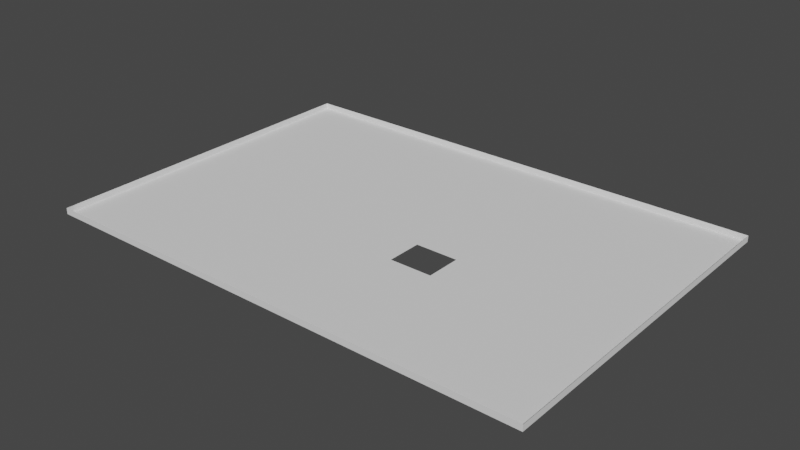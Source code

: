 # Source: dimensiones234_hueco.blend  (saved by Blender 2.82.7; exported with 4.5.12 LTS)
import bpy
from mathutils import Matrix  # noqa: F401  (used for matrix-valued properties, if any)

bpy.ops.wm.read_factory_settings(use_empty=True)
scene = bpy.context.scene
scene.name = 'Scene'

# ---- world
world_world = bpy.data.worlds.new('World'); scene.world = world_world
world_world.use_nodes = True; world_world.node_tree.nodes.clear()
_N = world_world.node_tree.nodes; _L = world_world.node_tree.links
n0 = _N.new('ShaderNodeOutputWorld'); n0.name = 'World Output'; n0.location = (300, 300)
n1 = _N.new('ShaderNodeBackground'); n1.name = 'Background'; n1.location = (10, 300)
n1.inputs[0].default_value = (0.05088, 0.05088, 0.05088, 1.0)
_L.new(n1.outputs[0], n0.inputs[0])
n0.is_active_output = True
world_world.color = (0.05088, 0.05088, 0.05088)
world_world.use_sun_shadow = False
world_world.sun_shadow_jitter_overblur = 0.0

# ---- meshes
me_plane_016 = bpy.data.meshes.new('Plane.016')
me_plane_016.from_pydata([(-1.877, 1.598, 2.016), (-1.877, 1.421, 2.016), (-1.7, 1.598, 2.016), (-1.7, 1.421, 2.016), (-1.7, 1.598, 1.946), (-1.877, 1.598, 1.946), (-1.877, 1.421, 1.946), (-1.7, 1.421, 1.946), (-1.818, 1.598, 1.946), (-1.759, 1.598, 1.946), (-1.877, 1.48, 1.946), (-1.877, 1.539, 1.946), (-1.759, 1.421, 1.946), (-1.818, 1.421, 1.946), (-1.7, 1.539, 1.946), (-1.7, 1.48, 1.946), (-1.759, 1.539, 1.946), (-1.759, 1.48, 1.946), (-1.818, 1.539, 1.946), (-1.818, 1.48, 1.946), (-1.759, 1.509, 1.946), (-1.818, 1.509, 1.946), (-1.788, 1.539, 1.946), (-1.788, 1.48, 1.946), (-1.788, 1.509, 1.946), (-1.759, 1.495, 1.946), (-1.818, 1.495, 1.946), (-1.773, 1.539, 1.946), (-1.773, 1.48, 1.946), (-1.759, 1.524, 1.946), (-1.818, 1.524, 1.946), (-1.803, 1.539, 1.946), (-1.803, 1.48, 1.946), (-1.788, 1.495, 1.946), (-1.788, 1.524, 1.946), (-1.773, 1.509, 1.946), (-1.803, 1.509, 1.946), (-1.803, 1.524, 1.946), (-1.773, 1.524, 1.946), (-1.803, 1.495, 1.946), (-1.759, 1.487, 1.946), (-1.818, 1.487, 1.946), (-1.766, 1.539, 1.946), (-1.766, 1.48, 1.946), (-1.759, 1.517, 1.946), (-1.818, 1.517, 1.946), (-1.796, 1.539, 1.946), (-1.795, 1.48, 1.946), (-1.788, 1.487, 1.946), (-1.788, 1.517, 1.946), (-1.766, 1.509, 1.946), (-1.795, 1.509, 1.946), (-1.759, 1.502, 1.946), (-1.818, 1.502, 1.946), (-1.781, 1.539, 1.946), (-1.781, 1.48, 1.946), (-1.759, 1.532, 1.946), (-1.818, 1.532, 1.946), (-1.81, 1.539, 1.946), (-1.81, 1.48, 1.946), (-1.788, 1.502, 1.946), (-1.788, 1.532, 1.946), (-1.781, 1.509, 1.946), (-1.81, 1.509, 1.946), (-1.803, 1.517, 1.946), (-1.803, 1.532, 1.946), (-1.795, 1.524, 1.946), (-1.81, 1.524, 1.946), (-1.773, 1.517, 1.946), (-1.773, 1.532, 1.946), (-1.766, 1.524, 1.946), (-1.781, 1.524, 1.946), (-1.773, 1.502, 1.946), (-1.781, 1.495, 1.946), (-1.803, 1.487, 1.946), (-1.803, 1.502, 1.946), (-1.795, 1.495, 1.946), (-1.81, 1.495, 1.946), (-1.81, 1.502, 1.946), (-1.795, 1.502, 1.946), (-1.795, 1.487, 1.946), (-1.781, 1.502, 1.946), (-1.766, 1.502, 1.946), (-1.781, 1.532, 1.946), (-1.766, 1.532, 1.946), (-1.766, 1.517, 1.946), (-1.81, 1.532, 1.946), (-1.796, 1.532, 1.946), (-1.795, 1.517, 1.946), (-1.81, 1.517, 1.946), (-1.781, 1.517, 1.946), (-1.781, 1.487, 1.946), (-1.81, 1.487, 1.946), (-1.759, 1.484, 1.946), (-1.818, 1.484, 1.946), (-1.762, 1.539, 1.946), (-1.762, 1.48, 1.946), (-1.759, 1.513, 1.946), (-1.818, 1.513, 1.946), (-1.792, 1.539, 1.946), (-1.792, 1.48, 1.946), (-1.788, 1.484, 1.946), (-1.788, 1.513, 1.946), (-1.762, 1.509, 1.946), (-1.792, 1.509, 1.946), (-1.759, 1.498, 1.946), (-1.818, 1.498, 1.946), (-1.777, 1.539, 1.946), (-1.777, 1.48, 1.946), (-1.759, 1.528, 1.946), (-1.818, 1.528, 1.946), (-1.807, 1.539, 1.946), (-1.807, 1.48, 1.946), (-1.788, 1.498, 1.946), (-1.788, 1.528, 1.946), (-1.777, 1.509, 1.946), (-1.807, 1.509, 1.946), (-1.803, 1.513, 1.946), (-1.803, 1.528, 1.946), (-1.792, 1.524, 1.946), (-1.807, 1.524, 1.946), (-1.773, 1.513, 1.946), (-1.773, 1.528, 1.946), (-1.762, 1.524, 1.946), (-1.777, 1.524, 1.946), (-1.773, 1.484, 1.946), (-1.762, 1.495, 1.946), (-1.777, 1.495, 1.946), (-1.803, 1.484, 1.946), (-1.803, 1.498, 1.946), (-1.792, 1.495, 1.946), (-1.807, 1.495, 1.946), (-1.759, 1.491, 1.946), (-1.818, 1.491, 1.946), (-1.77, 1.539, 1.946), (-1.77, 1.48, 1.946), (-1.759, 1.52, 1.946), (-1.818, 1.52, 1.946), (-1.799, 1.539, 1.946), (-1.799, 1.48, 1.946), (-1.788, 1.491, 1.946), (-1.788, 1.52, 1.946), (-1.77, 1.509, 1.946), (-1.799, 1.509, 1.946), (-1.759, 1.506, 1.946), (-1.818, 1.506, 1.946), (-1.784, 1.539, 1.946), (-1.784, 1.48, 1.946), (-1.759, 1.535, 1.946), (-1.818, 1.535, 1.946), (-1.814, 1.539, 1.946), (-1.814, 1.48, 1.946), (-1.788, 1.506, 1.946), (-1.788, 1.535, 1.946), (-1.784, 1.509, 1.946), (-1.814, 1.509, 1.946), (-1.803, 1.52, 1.946), (-1.803, 1.535, 1.946), (-1.799, 1.524, 1.946), (-1.814, 1.524, 1.946), (-1.773, 1.52, 1.946), (-1.773, 1.535, 1.946), (-1.77, 1.524, 1.946), (-1.784, 1.524, 1.946), (-1.773, 1.506, 1.946), (-1.784, 1.495, 1.946), (-1.803, 1.491, 1.946), (-1.803, 1.506, 1.946), (-1.799, 1.495, 1.946), (-1.814, 1.495, 1.946), (-1.81, 1.498, 1.946), (-1.81, 1.506, 1.946), (-1.807, 1.502, 1.946), (-1.814, 1.502, 1.946), (-1.795, 1.498, 1.946), (-1.795, 1.506, 1.946), (-1.792, 1.502, 1.946), (-1.799, 1.502, 1.946), (-1.795, 1.484, 1.946), (-1.795, 1.491, 1.946), (-1.792, 1.487, 1.946), (-1.799, 1.487, 1.946), (-1.781, 1.498, 1.946), (-1.781, 1.506, 1.946), (-1.777, 1.502, 1.946), (-1.784, 1.502, 1.946), (-1.766, 1.506, 1.946), (-1.762, 1.502, 1.946), (-1.77, 1.502, 1.946), (-1.766, 1.484, 1.946), (-1.762, 1.487, 1.946), (-1.781, 1.528, 1.946), (-1.781, 1.535, 1.946), (-1.777, 1.532, 1.946), (-1.784, 1.532, 1.946), (-1.766, 1.528, 1.946), (-1.766, 1.535, 1.946), (-1.762, 1.532, 1.946), (-1.77, 1.532, 1.946), (-1.766, 1.513, 1.946), (-1.766, 1.52, 1.946), (-1.762, 1.517, 1.946), (-1.77, 1.517, 1.946), (-1.81, 1.528, 1.946), (-1.81, 1.535, 1.946), (-1.807, 1.532, 1.946), (-1.814, 1.532, 1.946), (-1.795, 1.528, 1.946), (-1.796, 1.535, 1.946), (-1.792, 1.532, 1.946), (-1.799, 1.532, 1.946), (-1.795, 1.513, 1.946), (-1.795, 1.52, 1.946), (-1.792, 1.517, 1.946), (-1.799, 1.517, 1.946), (-1.81, 1.513, 1.946), (-1.81, 1.52, 1.946), (-1.807, 1.517, 1.946), (-1.814, 1.517, 1.946), (-1.781, 1.513, 1.946), (-1.781, 1.52, 1.946), (-1.777, 1.517, 1.946), (-1.784, 1.517, 1.946), (-1.781, 1.484, 1.946), (-1.781, 1.491, 1.946), (-1.777, 1.487, 1.946), (-1.784, 1.487, 1.946), (-1.81, 1.484, 1.946), (-1.81, 1.491, 1.946), (-1.807, 1.487, 1.946), (-1.814, 1.487, 1.946), (-1.814, 1.491, 1.946), (-1.807, 1.491, 1.946), (-1.807, 1.484, 1.946), (-1.784, 1.491, 1.946), (-1.777, 1.491, 1.946), (-1.777, 1.484, 1.946), (-1.784, 1.52, 1.946), (-1.777, 1.52, 1.946), (-1.777, 1.513, 1.946), (-1.814, 1.52, 1.946), (-1.807, 1.52, 1.946), (-1.807, 1.513, 1.946), (-1.799, 1.52, 1.946), (-1.792, 1.52, 1.946), (-1.792, 1.513, 1.946), (-1.799, 1.535, 1.946), (-1.792, 1.535, 1.946), (-1.792, 1.528, 1.946), (-1.814, 1.535, 1.946), (-1.807, 1.535, 1.946), (-1.807, 1.528, 1.946), (-1.77, 1.52, 1.946), (-1.762, 1.52, 1.946), (-1.762, 1.513, 1.946), (-1.77, 1.535, 1.946), (-1.762, 1.535, 1.946), (-1.762, 1.528, 1.946), (-1.784, 1.535, 1.946), (-1.777, 1.535, 1.946), (-1.777, 1.528, 1.946), (-1.762, 1.491, 1.946), (-1.762, 1.484, 1.946), (-1.77, 1.506, 1.946), (-1.762, 1.506, 1.946), (-1.762, 1.498, 1.946), (-1.784, 1.506, 1.946), (-1.777, 1.506, 1.946), (-1.777, 1.498, 1.946), (-1.799, 1.491, 1.946), (-1.792, 1.491, 1.946), (-1.792, 1.484, 1.946), (-1.799, 1.506, 1.946), (-1.792, 1.506, 1.946), (-1.792, 1.498, 1.946), (-1.814, 1.506, 1.946), (-1.807, 1.506, 1.946), (-1.807, 1.498, 1.946), (-1.814, 1.498, 1.946), (-1.799, 1.498, 1.946), (-1.799, 1.484, 1.946), (-1.784, 1.498, 1.946), (-1.77, 1.484, 1.946), (-1.784, 1.528, 1.946), (-1.77, 1.528, 1.946), (-1.77, 1.513, 1.946), (-1.814, 1.528, 1.946), (-1.799, 1.528, 1.946), (-1.799, 1.513, 1.946), (-1.814, 1.513, 1.946), (-1.784, 1.513, 1.946), (-1.784, 1.484, 1.946), (-1.814, 1.484, 1.946), (-1.777, 1.485, 1.946), (-1.775, 1.484, 1.946), (-1.762, 1.485, 1.946), (-1.764, 1.484, 1.946), (-1.768, 1.484, 1.946), (-1.772, 1.484, 1.946), (-1.775, 1.509, 1.946), (-1.768, 1.509, 1.946), (-1.764, 1.509, 1.946), (-1.772, 1.509, 1.946), (-1.773, 1.508, 1.946), (-1.766, 1.508, 1.946), (-1.77, 1.508, 1.946), (-1.768, 1.506, 1.946), (-1.772, 1.506, 1.946), (-1.762, 1.508, 1.946), (-1.764, 1.506, 1.946), (-1.777, 1.508, 1.946), (-1.775, 1.506, 1.946), (-1.775, 1.508, 1.946), (-1.764, 1.508, 1.946), (-1.772, 1.508, 1.946), (-1.768, 1.508, 1.946)], [], [(19, 10, 6, 13), (0, 5, 8, 9, 4, 2), (1, 6, 10, 11, 5, 0), (3, 7, 12, 13, 6, 1), (2, 4, 14, 15, 7, 3), (15, 17, 12, 7), (17, 96, 43, 135, 28, 108, 55, 147, 23, 100, 47, 139, 32, 112, 59, 151, 19, 13, 12), (4, 9, 16, 14), (14, 16, 148, 56, 109, 29, 136, 44, 97, 20, 144, 52, 105, 25, 132, 40, 93, 17, 15), (9, 8, 18, 150, 58, 111, 31, 138, 46, 99, 22, 146, 54, 107, 27, 134, 42, 95, 16), (292, 94, 19, 151), (8, 5, 11, 18), (18, 11, 10, 19, 94, 41, 133, 26, 106, 53, 145, 21, 98, 45, 137, 30, 110, 57, 149), (291, 101, 23, 147), (290, 102, 24, 154), (289, 98, 21, 155), (288, 117, 36, 143), (287, 118, 37, 158), (286, 110, 30, 159), (285, 121, 35, 302, 142), (284, 122, 38, 162), (283, 114, 34, 163), (282, 298, 125, 28, 135), (281, 113, 33, 165), (280, 128, 32, 139), (279, 129, 39, 168), (278, 106, 26, 169), (277, 170, 77, 131), (276, 171, 78, 172), (275, 145, 53, 173), (274, 174, 76, 130), (273, 175, 79, 176), (272, 167, 75, 177), (271, 178, 47, 100), (270, 179, 80, 180), (269, 166, 74, 181), (268, 182, 73, 127), (267, 183, 81, 184), (266, 152, 60, 185), (264, 309, 186, 82, 187), (263, 307, 164, 72, 188), (262, 296, 189, 43, 96), (260, 191, 71, 124), (259, 192, 83, 193), (258, 153, 61, 194), (257, 195, 70, 123), (256, 196, 84, 197), (255, 161, 69, 198), (254, 199, 50, 301, 103), (253, 200, 85, 201), (252, 160, 68, 202), (251, 203, 67, 120), (250, 204, 86, 205), (249, 149, 57, 206), (248, 207, 66, 119), (247, 208, 87, 209), (246, 157, 65, 210), (245, 211, 51, 104), (244, 212, 88, 213), (243, 156, 64, 214), (242, 215, 63, 116), (241, 216, 89, 217), (240, 137, 45, 218), (239, 219, 62, 115), (238, 220, 90, 221), (237, 141, 49, 222), (236, 223, 55, 108), (235, 224, 91, 225), (234, 140, 48, 226), (233, 227, 59, 112), (232, 228, 92, 229), (231, 133, 41, 230), (228, 231, 230, 92), (77, 169, 231, 228), (169, 26, 133, 231), (166, 232, 229, 74), (39, 131, 232, 166), (131, 77, 228, 232), (128, 233, 112, 32), (74, 229, 233, 128), (229, 92, 227, 233), (224, 234, 226, 91), (73, 165, 234, 224), (165, 33, 140, 234), (127, 73, 224, 235), (125, 294, 236, 108, 28), (225, 91, 223, 236, 293), (220, 237, 222, 90), (71, 163, 237, 220), (163, 34, 141, 237), (160, 238, 221, 68), (38, 124, 238, 160), (124, 71, 220, 238), (121, 239, 115, 299, 35), (68, 221, 239, 121), (221, 90, 219, 239), (216, 240, 218, 89), (67, 159, 240, 216), (159, 30, 137, 240), (156, 241, 217, 64), (37, 120, 241, 156), (120, 67, 216, 241), (117, 242, 116, 36), (64, 217, 242, 117), (217, 89, 215, 242), (212, 243, 214, 88), (66, 158, 243, 212), (158, 37, 156, 243), (141, 244, 213, 49), (34, 119, 244, 141), (119, 66, 212, 244), (102, 245, 104, 24), (49, 213, 245, 102), (213, 88, 211, 245), (208, 246, 210, 87), (46, 138, 246, 208), (138, 31, 157, 246), (153, 247, 209, 61), (22, 99, 247, 153), (99, 46, 208, 247), (114, 248, 119, 34), (61, 209, 248, 114), (209, 87, 207, 248), (204, 249, 206, 86), (58, 150, 249, 204), (150, 18, 149, 249), (157, 250, 205, 65), (31, 111, 250, 157), (111, 58, 204, 250), (118, 251, 120, 37), (65, 205, 251, 118), (205, 86, 203, 251), (200, 252, 202, 85), (70, 162, 252, 200), (162, 38, 160, 252), (136, 253, 201, 44), (29, 123, 253, 136), (123, 70, 200, 253), (97, 254, 103, 20), (44, 201, 254, 97), (201, 85, 199, 254), (196, 255, 198, 84), (42, 134, 255, 196), (134, 27, 161, 255), (148, 256, 197, 56), (16, 95, 256, 148), (95, 42, 196, 256), (109, 257, 123, 29), (56, 197, 257, 109), (197, 84, 195, 257), (192, 258, 194, 83), (54, 146, 258, 192), (146, 22, 153, 258), (161, 259, 193, 69), (27, 107, 259, 161), (107, 54, 192, 259), (122, 260, 124, 38), (69, 193, 260, 122), (193, 83, 191, 260), (132, 261, 190, 40), (25, 126, 261, 132), (93, 262, 96, 17), (40, 190, 295, 262, 93), (186, 306, 263, 188, 82), (315, 305, 263, 306), (314, 303, 164, 307), (144, 264, 187, 52), (20, 103, 308, 264, 144), (313, 304, 186, 309), (105, 265, 126, 25), (52, 187, 265, 105), (183, 266, 185, 81), (62, 154, 266, 183), (154, 24, 152, 266), (164, 311, 267, 184, 72), (312, 310, 267, 311), (115, 62, 183, 267, 310), (184, 81, 182, 268), (179, 269, 181, 80), (76, 168, 269, 179), (168, 39, 166, 269), (140, 270, 180, 48), (33, 130, 270, 140), (130, 76, 179, 270), (101, 271, 100, 23), (48, 180, 271, 101), (180, 80, 178, 271), (175, 272, 177, 79), (51, 143, 272, 175), (143, 36, 167, 272), (152, 273, 176, 60), (24, 104, 273, 152), (104, 51, 175, 273), (113, 274, 130, 33), (60, 176, 274, 113), (176, 79, 174, 274), (171, 275, 173, 78), (63, 155, 275, 171), (155, 21, 145, 275), (167, 276, 172, 75), (36, 116, 276, 167), (116, 63, 171, 276), (129, 277, 131, 39), (75, 172, 277, 129), (172, 78, 170, 277), (170, 278, 169, 77), (78, 173, 278, 170), (173, 53, 106, 278), (174, 279, 168, 76), (79, 177, 279, 174), (177, 75, 129, 279), (178, 280, 139, 47), (80, 181, 280, 178), (181, 74, 128, 280), (182, 281, 165, 73), (81, 185, 281, 182), (185, 60, 113, 281), (189, 297, 282, 135, 43), (191, 283, 163, 71), (83, 194, 283, 191), (194, 61, 114, 283), (195, 284, 162, 70), (84, 198, 284, 195), (198, 69, 122, 284), (199, 285, 142, 300, 50), (85, 202, 285, 199), (202, 68, 121, 285), (203, 286, 159, 67), (86, 206, 286, 203), (206, 57, 110, 286), (207, 287, 158, 66), (87, 210, 287, 207), (210, 65, 118, 287), (211, 288, 143, 51), (88, 214, 288, 211), (214, 64, 117, 288), (215, 289, 155, 63), (89, 218, 289, 215), (218, 45, 98, 289), (219, 290, 154, 62), (90, 222, 290, 219), (222, 49, 102, 290), (223, 291, 147, 55), (91, 226, 291, 223), (226, 48, 101, 291), (227, 292, 151, 59), (92, 230, 292, 227), (230, 41, 94, 292), (303, 312, 311, 164), (35, 299, 312, 303), (299, 115, 310, 312), (308, 313, 309, 264), (103, 301, 313, 308), (301, 50, 304, 313), (305, 314, 307, 263), (142, 302, 314, 305), (302, 35, 303, 314), (304, 315, 306, 186), (50, 300, 315, 304), (300, 142, 305, 315)])
_uv = me_plane_016.uv_layers.new(name='UVMap')
_uv.uv.foreach_set('vector', [0.8917, 0.1511, 0.8919, 0.1511, 0.8919, 0.1513, 0.8917, 0.1513, 0.8919, 0.1508, 0.8919, 0.1508, 0.8917, 0.1508, 0.8916, 0.1508, 0.8914, 0.1508, 0.8914, 0.1508, 0.8919, 0.1513, 0.8919, 0.1513, 0.8919, 0.1511, 0.8919, 0.151, 0.8919, 0.1508, 0.8919, 0.1508, 0.8914, 0.1513, 0.8914, 0.1513, 0.8916, 0.1513, 0.8917, 0.1513, 0.8919, 0.1513, 0.8919, 0.1513, 0.8914, 0.1508, 0.8914, 0.1508, 0.8914, 0.151, 0.8914, 0.1511, 0.8914, 0.1513, 0.8914, 0.1513, 0.8914, 0.1511, 0.8916, 0.1511, 0.8916, 0.1513, 0.8914, 0.1513, 0.8916, 0.1511, 0.8916, 0.1511, 0.8916, 0.1511, 0.8916, 0.1511, 0.8916, 0.1511, 0.8916, 0.1511, 0.8916, 0.1511, 0.8916, 0.1511, 0.8917, 0.1511, 0.8917, 0.1511, 0.8917, 0.1511, 0.8917, 0.1511, 0.8917, 0.1511, 0.8917, 0.1511, 0.8917, 0.1511, 0.8917, 0.1511, 0.8917, 0.1511, 0.8917, 0.1513, 0.8916, 0.1513, 0.8914, 0.1508, 0.8916, 0.1508, 0.8916, 0.151, 0.8914, 0.151, 0.8914, 0.151, 0.8916, 0.151, 0.8916, 0.151, 0.8916, 0.151, 0.8916, 0.151, 0.8916, 0.151, 0.8916, 0.151, 0.8916, 0.151, 0.8916, 0.151, 0.8916, 0.151, 0.8916, 0.151, 0.8916, 0.1511, 0.8916, 0.1511, 0.8916, 0.1511, 0.8916, 0.1511, 0.8916, 0.1511, 0.8916, 0.1511, 0.8916, 0.1511, 0.8914, 0.1511, 0.8916, 0.1508, 0.8917, 0.1508, 0.8917, 0.151, 0.8917, 0.151, 0.8917, 0.151, 0.8917, 0.151, 0.8917, 0.151, 0.8917, 0.151, 0.8917, 0.151, 0.8917, 0.151, 0.8917, 0.151, 0.8916, 0.151, 0.8916, 0.151, 0.8916, 0.151, 0.8916, 0.151, 0.8916, 0.151, 0.8916, 0.151, 0.8916, 0.151, 0.8916, 0.151, 0.8917, 0.1511, 0.8917, 0.1511, 0.8917, 0.1511, 0.8917, 0.1511, 0.8917, 0.1508, 0.8919, 0.1508, 0.8919, 0.151, 0.8917, 0.151, 0.8917, 0.151, 0.8919, 0.151, 0.8919, 0.1511, 0.8917, 0.1511, 0.8917, 0.1511, 0.8917, 0.1511, 0.8917, 0.1511, 0.8917, 0.1511, 0.8917, 0.1511, 0.8917, 0.1511, 0.8917, 0.151, 0.8917, 0.151, 0.8917, 0.151, 0.8917, 0.151, 0.8917, 0.151, 0.8917, 0.151, 0.8917, 0.151, 0.8917, 0.151, 0.8917, 0.151, 0.8916, 0.1511, 0.8917, 0.1511, 0.8917, 0.1511, 0.8916, 0.1511, 0.8916, 0.151, 0.8917, 0.151, 0.8917, 0.151, 0.8916, 0.151, 0.8917, 0.151, 0.8917, 0.151, 0.8917, 0.151, 0.8917, 0.151, 0.8917, 0.151, 0.8917, 0.151, 0.8917, 0.151, 0.8917, 0.151, 0.8917, 0.151, 0.8917, 0.151, 0.8917, 0.151, 0.8917, 0.151, 0.8917, 0.151, 0.8917, 0.151, 0.8917, 0.151, 0.8917, 0.151, 0.8916, 0.151, 0.8916, 0.151, 0.8916, 0.151, 0.8916, 0.151, 0.8916, 0.151, 0.8916, 0.151, 0.8916, 0.151, 0.8916, 0.151, 0.8916, 0.151, 0.8916, 0.151, 0.8917, 0.151, 0.8917, 0.151, 0.8916, 0.151, 0.8916, 0.1511, 0.8916, 0.1511, 0.8916, 0.1511, 0.8916, 0.1511, 0.8916, 0.1511, 0.8916, 0.1511, 0.8917, 0.1511, 0.8917, 0.1511, 0.8916, 0.1511, 0.8917, 0.1511, 0.8917, 0.1511, 0.8917, 0.1511, 0.8917, 0.1511, 0.8917, 0.1511, 0.8917, 0.1511, 0.8917, 0.1511, 0.8917, 0.1511, 0.8917, 0.1511, 0.8917, 0.1511, 0.8917, 0.1511, 0.8917, 0.1511, 0.8917, 0.1511, 0.8917, 0.1511, 0.8917, 0.1511, 0.8917, 0.1511, 0.8917, 0.151, 0.8917, 0.151, 0.8917, 0.1511, 0.8917, 0.1511, 0.8917, 0.151, 0.8917, 0.151, 0.8917, 0.1511, 0.8917, 0.1511, 0.8917, 0.1511, 0.8917, 0.1511, 0.8917, 0.1511, 0.8917, 0.1511, 0.8917, 0.151, 0.8917, 0.151, 0.8917, 0.1511, 0.8917, 0.1511, 0.8917, 0.151, 0.8917, 0.151, 0.8917, 0.1511, 0.8917, 0.1511, 0.8917, 0.1511, 0.8917, 0.1511, 0.8917, 0.1511, 0.8917, 0.1511, 0.8917, 0.1511, 0.8917, 0.1511, 0.8917, 0.1511, 0.8917, 0.1511, 0.8917, 0.1511, 0.8917, 0.1511, 0.8917, 0.1511, 0.8917, 0.1511, 0.8916, 0.1511, 0.8916, 0.1511, 0.8916, 0.1511, 0.8916, 0.1511, 0.8916, 0.151, 0.8916, 0.151, 0.8916, 0.1511, 0.8916, 0.1511, 0.8916, 0.151, 0.8917, 0.151, 0.8917, 0.1511, 0.8916, 0.1511, 0.8916, 0.151, 0.8916, 0.151, 0.8916, 0.151, 0.8916, 0.1511, 0.8916, 0.1511, 0.8916, 0.151, 0.8916, 0.151, 0.8916, 0.151, 0.8916, 0.1511, 0.8916, 0.1511, 0.8916, 0.1511, 0.8916, 0.1511, 0.8916, 0.1511, 0.8916, 0.1511, 0.8916, 0.1511, 0.8916, 0.151, 0.8916, 0.151, 0.8916, 0.151, 0.8916, 0.151, 0.8916, 0.151, 0.8916, 0.151, 0.8916, 0.151, 0.8916, 0.151, 0.8916, 0.151, 0.8917, 0.151, 0.8917, 0.151, 0.8916, 0.151, 0.8916, 0.151, 0.8916, 0.151, 0.8916, 0.151, 0.8916, 0.151, 0.8916, 0.151, 0.8916, 0.151, 0.8916, 0.151, 0.8916, 0.151, 0.8916, 0.151, 0.8916, 0.151, 0.8916, 0.151, 0.8916, 0.151, 0.8916, 0.151, 0.8916, 0.151, 0.8916, 0.151, 0.8916, 0.151, 0.8916, 0.151, 0.8916, 0.151, 0.8916, 0.151, 0.8916, 0.151, 0.8916, 0.151, 0.8916, 0.151, 0.8916, 0.151, 0.8916, 0.151, 0.8916, 0.151, 0.8917, 0.151, 0.8917, 0.151, 0.8917, 0.151, 0.8917, 0.151, 0.8917, 0.151, 0.8917, 0.151, 0.8917, 0.151, 0.8917, 0.151, 0.8917, 0.151, 0.8917, 0.151, 0.8917, 0.151, 0.8917, 0.151, 0.8917, 0.151, 0.8917, 0.151, 0.8917, 0.151, 0.8917, 0.151, 0.8917, 0.151, 0.8917, 0.151, 0.8917, 0.151, 0.8917, 0.151, 0.8917, 0.151, 0.8917, 0.151, 0.8917, 0.151, 0.8917, 0.151, 0.8917, 0.151, 0.8917, 0.151, 0.8917, 0.151, 0.8917, 0.151, 0.8917, 0.151, 0.8917, 0.151, 0.8917, 0.151, 0.8917, 0.151, 0.8917, 0.151, 0.8917, 0.151, 0.8917, 0.151, 0.8917, 0.151, 0.8917, 0.151, 0.8917, 0.151, 0.8917, 0.151, 0.8917, 0.151, 0.8917, 0.151, 0.8917, 0.151, 0.8917, 0.151, 0.8917, 0.151, 0.8917, 0.151, 0.8917, 0.151, 0.8917, 0.151, 0.8917, 0.151, 0.8916, 0.151, 0.8916, 0.151, 0.8916, 0.151, 0.8916, 0.151, 0.8916, 0.151, 0.8916, 0.151, 0.8916, 0.151, 0.8916, 0.151, 0.8916, 0.151, 0.8917, 0.151, 0.8917, 0.151, 0.8916, 0.151, 0.8916, 0.1511, 0.8916, 0.1511, 0.8916, 0.1511, 0.8916, 0.1511, 0.8916, 0.1511, 0.8916, 0.1511, 0.8916, 0.1511, 0.8916, 0.1511, 0.8916, 0.1511, 0.8917, 0.1511, 0.8917, 0.1511, 0.8916, 0.1511, 0.8917, 0.1511, 0.8917, 0.1511, 0.8917, 0.1511, 0.8917, 0.1511, 0.8917, 0.1511, 0.8917, 0.1511, 0.8917, 0.1511, 0.8917, 0.1511, 0.8917, 0.1511, 0.8917, 0.1511, 0.8917, 0.1511, 0.8917, 0.1511, 0.8917, 0.1511, 0.8917, 0.1511, 0.8917, 0.1511, 0.8917, 0.1511, 0.8917, 0.1511, 0.8917, 0.1511, 0.8917, 0.1511, 0.8917, 0.1511, 0.8917, 0.1511, 0.8917, 0.1511, 0.8917, 0.1511, 0.8917, 0.1511, 0.8917, 0.1511, 0.8917, 0.1511, 0.8917, 0.1511, 0.8917, 0.1511, 0.8917, 0.1511, 0.8917, 0.1511, 0.8917, 0.1511, 0.8917, 0.1511, 0.8917, 0.1511, 0.8917, 0.1511, 0.8917, 0.1511, 0.8917, 0.1511, 0.8917, 0.1511, 0.8917, 0.1511, 0.8917, 0.1511, 0.8917, 0.1511, 0.8917, 0.1511, 0.8917, 0.1511, 0.8917, 0.1511, 0.8917, 0.1511, 0.8917, 0.1511, 0.8917, 0.1511, 0.8917, 0.1511, 0.8917, 0.1511, 0.8916, 0.1511, 0.8916, 0.1511, 0.8916, 0.1511, 0.8916, 0.1511, 0.8916, 0.1511, 0.8916, 0.1511, 0.8916, 0.1511, 0.8916, 0.1511, 0.8916, 0.1511, 0.8917, 0.1511, 0.8917, 0.1511, 0.8916, 0.1511, 0.8916, 0.1511, 0.8916, 0.1511, 0.8916, 0.1511, 0.8916, 0.1511, 0.8916, 0.1511, 0.8916, 0.1511, 0.8916, 0.1511, 0.8916, 0.1511, 0.8916, 0.1511, 0.8916, 0.1511, 0.8916, 0.1511, 0.8916, 0.1511, 0.8916, 0.1511, 0.8916, 0.1511, 0.8916, 0.151, 0.8916, 0.151, 0.8916, 0.151, 0.8916, 0.151, 0.8916, 0.151, 0.8916, 0.151, 0.8916, 0.151, 0.8916, 0.151, 0.8916, 0.151, 0.8917, 0.151, 0.8917, 0.151, 0.8916, 0.151, 0.8916, 0.151, 0.8916, 0.151, 0.8916, 0.151, 0.8916, 0.151, 0.8916, 0.151, 0.8916, 0.151, 0.8916, 0.151, 0.8916, 0.151, 0.8916, 0.151, 0.8916, 0.151, 0.8916, 0.151, 0.8916, 0.151, 0.8916, 0.151, 0.8916, 0.151, 0.8916, 0.151, 0.8916, 0.151, 0.8916, 0.151, 0.8916, 0.151, 0.8916, 0.151, 0.8916, 0.151, 0.8916, 0.151, 0.8916, 0.151, 0.8916, 0.151, 0.8916, 0.151, 0.8916, 0.151, 0.8917, 0.151, 0.8917, 0.151, 0.8917, 0.151, 0.8917, 0.151, 0.8917, 0.151, 0.8917, 0.151, 0.8917, 0.151, 0.8917, 0.151, 0.8917, 0.151, 0.8917, 0.151, 0.8917, 0.151, 0.8917, 0.151, 0.8917, 0.151, 0.8917, 0.151, 0.8917, 0.151, 0.8917, 0.151, 0.8917, 0.151, 0.8917, 0.151, 0.8917, 0.151, 0.8917, 0.151, 0.8917, 0.151, 0.8917, 0.151, 0.8917, 0.151, 0.8917, 0.151, 0.8917, 0.151, 0.8917, 0.151, 0.8917, 0.151, 0.8917, 0.151, 0.8917, 0.151, 0.8917, 0.151, 0.8917, 0.151, 0.8917, 0.151, 0.8917, 0.151, 0.8917, 0.151, 0.8917, 0.151, 0.8917, 0.151, 0.8917, 0.151, 0.8917, 0.151, 0.8917, 0.151, 0.8917, 0.151, 0.8917, 0.151, 0.8917, 0.151, 0.8917, 0.151, 0.8917, 0.151, 0.8917, 0.151, 0.8917, 0.151, 0.8917, 0.151, 0.8917, 0.151, 0.8917, 0.151, 0.8917, 0.151, 0.8917, 0.151, 0.8917, 0.151, 0.8917, 0.151, 0.8917, 0.151, 0.8917, 0.151, 0.8917, 0.151, 0.8917, 0.151, 0.8917, 0.151, 0.8917, 0.151, 0.8917, 0.151, 0.8917, 0.151, 0.8917, 0.151, 0.8917, 0.151, 0.8917, 0.151, 0.8917, 0.151, 0.8917, 0.151, 0.8917, 0.151, 0.8917, 0.151, 0.8917, 0.151, 0.8917, 0.151, 0.8917, 0.151, 0.8917, 0.151, 0.8917, 0.151, 0.8917, 0.151, 0.8917, 0.151, 0.8917, 0.151, 0.8917, 0.151, 0.8917, 0.151, 0.8917, 0.151, 0.8917, 0.151, 0.8917, 0.151, 0.8917, 0.151, 0.8917, 0.151, 0.8917, 0.151, 0.8917, 0.151, 0.8917, 0.151, 0.8917, 0.151, 0.8917, 0.151, 0.8917, 0.151, 0.8917, 0.151, 0.8917, 0.151, 0.8917, 0.151, 0.8917, 0.151, 0.8917, 0.151, 0.8917, 0.151, 0.8917, 0.151, 0.8917, 0.151, 0.8917, 0.151, 0.8917, 0.151, 0.8917, 0.151, 0.8917, 0.151, 0.8917, 0.151, 0.8917, 0.151, 0.8917, 0.151, 0.8917, 0.151, 0.8917, 0.151, 0.8917, 0.151, 0.8917, 0.151, 0.8917, 0.151, 0.8917, 0.151, 0.8917, 0.151, 0.8917, 0.151, 0.8917, 0.151, 0.8917, 0.151, 0.8917, 0.151, 0.8917, 0.151, 0.8917, 0.151, 0.8917, 0.151, 0.8917, 0.151, 0.8917, 0.151, 0.8917, 0.151, 0.8917, 0.151, 0.8917, 0.151, 0.8917, 0.151, 0.8917, 0.151, 0.8917, 0.151, 0.8917, 0.151, 0.8917, 0.151, 0.8917, 0.151, 0.8917, 0.151, 0.8917, 0.151, 0.8917, 0.151, 0.8917, 0.151, 0.8917, 0.151, 0.8917, 0.151, 0.8917, 0.151, 0.8917, 0.151, 0.8917, 0.151, 0.8917, 0.151, 0.8917, 0.151, 0.8917, 0.151, 0.8917, 0.151, 0.8917, 0.151, 0.8917, 0.151, 0.8916, 0.151, 0.8916, 0.151, 0.8916, 0.151, 0.8916, 0.151, 0.8916, 0.151, 0.8916, 0.151, 0.8916, 0.151, 0.8916, 0.151, 0.8916, 0.151, 0.8916, 0.151, 0.8916, 0.151, 0.8916, 0.151, 0.8916, 0.151, 0.8916, 0.151, 0.8916, 0.151, 0.8916, 0.151, 0.8916, 0.151, 0.8916, 0.151, 0.8916, 0.151, 0.8916, 0.151, 0.8916, 0.151, 0.8916, 0.151, 0.8916, 0.151, 0.8916, 0.151, 0.8916, 0.151, 0.8916, 0.151, 0.8916, 0.151, 0.8916, 0.151, 0.8916, 0.151, 0.8916, 0.151, 0.8916, 0.151, 0.8916, 0.151, 0.8916, 0.151, 0.8916, 0.151, 0.8916, 0.151, 0.8916, 0.151, 0.8916, 0.151, 0.8916, 0.151, 0.8916, 0.151, 0.8916, 0.151, 0.8916, 0.151, 0.8916, 0.151, 0.8916, 0.151, 0.8916, 0.151, 0.8916, 0.151, 0.8916, 0.151, 0.8916, 0.151, 0.8916, 0.151, 0.8916, 0.151, 0.8916, 0.151, 0.8916, 0.151, 0.8916, 0.151, 0.8916, 0.151, 0.8916, 0.151, 0.8916, 0.151, 0.8916, 0.151, 0.8916, 0.151, 0.8916, 0.151, 0.8916, 0.151, 0.8916, 0.151, 0.8916, 0.151, 0.8916, 0.151, 0.8916, 0.151, 0.8916, 0.151, 0.8916, 0.151, 0.8916, 0.151, 0.8916, 0.151, 0.8916, 0.151, 0.8916, 0.151, 0.8916, 0.151, 0.8916, 0.151, 0.8916, 0.151, 0.8916, 0.151, 0.8916, 0.151, 0.8916, 0.151, 0.8916, 0.151, 0.8916, 0.151, 0.8916, 0.151, 0.8916, 0.151, 0.8916, 0.151, 0.8916, 0.151, 0.8917, 0.151, 0.8917, 0.151, 0.8916, 0.151, 0.8916, 0.151, 0.8916, 0.151, 0.8916, 0.151, 0.8916, 0.151, 0.8916, 0.151, 0.8916, 0.151, 0.8916, 0.151, 0.8916, 0.151, 0.8916, 0.151, 0.8916, 0.151, 0.8916, 0.151, 0.8916, 0.151, 0.8916, 0.151, 0.8916, 0.151, 0.8916, 0.151, 0.8916, 0.151, 0.8916, 0.151, 0.8916, 0.151, 0.8916, 0.151, 0.8916, 0.151, 0.8916, 0.151, 0.8916, 0.151, 0.8916, 0.151, 0.8916, 0.151, 0.8916, 0.1511, 0.8916, 0.1511, 0.8916, 0.1511, 0.8916, 0.1511, 0.8916, 0.1511, 0.8916, 0.1511, 0.8916, 0.1511, 0.8916, 0.1511, 0.8916, 0.1511, 0.8916, 0.1511, 0.8916, 0.1511, 0.8916, 0.1511, 0.8916, 0.1511, 0.8916, 0.1511, 0.8916, 0.1511, 0.8916, 0.1511, 0.8916, 0.1511, 0.8916, 0.151, 0.8916, 0.151, 0.8916, 0.151, 0.8916, 0.1511, 0.8916, 0.1511, 0.8916, 0.151, 0.8916, 0.151, 0.8916, 0.151, 0.8916, 0.151, 0.8916, 0.151, 0.8916, 0.151, 0.8916, 0.151, 0.8916, 0.151, 0.8916, 0.151, 0.8916, 0.151, 0.8916, 0.1511, 0.8916, 0.1511, 0.8916, 0.151, 0.8916, 0.151, 0.8916, 0.151, 0.8916, 0.151, 0.8916, 0.151, 0.8916, 0.151, 0.8916, 0.151, 0.8916, 0.151, 0.8916, 0.151, 0.8916, 0.1511, 0.8916, 0.1511, 0.8916, 0.1511, 0.8916, 0.1511, 0.8916, 0.1511, 0.8916, 0.1511, 0.8916, 0.1511, 0.8916, 0.1511, 0.8916, 0.151, 0.8916, 0.151, 0.8916, 0.1511, 0.8916, 0.1511, 0.8916, 0.151, 0.8916, 0.151, 0.8916, 0.151, 0.8916, 0.151, 0.8916, 0.151, 0.8917, 0.151, 0.8917, 0.151, 0.8916, 0.151, 0.8916, 0.151, 0.8916, 0.151, 0.8916, 0.151, 0.8916, 0.1511, 0.8916, 0.1511, 0.8916, 0.151, 0.8916, 0.151, 0.8916, 0.151, 0.8916, 0.151, 0.8916, 0.151, 0.8916, 0.151, 0.8916, 0.151, 0.8916, 0.151, 0.8916, 0.151, 0.8916, 0.1511, 0.8916, 0.1511, 0.8916, 0.1511, 0.8916, 0.1511, 0.8917, 0.1511, 0.8917, 0.1511, 0.8917, 0.1511, 0.8917, 0.1511, 0.8917, 0.1511, 0.8917, 0.1511, 0.8917, 0.1511, 0.8917, 0.1511, 0.8917, 0.1511, 0.8917, 0.1511, 0.8917, 0.1511, 0.8917, 0.1511, 0.8917, 0.1511, 0.8917, 0.1511, 0.8917, 0.1511, 0.8917, 0.1511, 0.8917, 0.1511, 0.8917, 0.1511, 0.8917, 0.1511, 0.8917, 0.1511, 0.8917, 0.1511, 0.8917, 0.1511, 0.8917, 0.1511, 0.8917, 0.1511, 0.8917, 0.1511, 0.8917, 0.1511, 0.8917, 0.1511, 0.8917, 0.1511, 0.8917, 0.1511, 0.8917, 0.1511, 0.8917, 0.1511, 0.8917, 0.1511, 0.8917, 0.1511, 0.8917, 0.1511, 0.8917, 0.1511, 0.8917, 0.1511, 0.8917, 0.151, 0.8917, 0.151, 0.8917, 0.1511, 0.8917, 0.1511, 0.8917, 0.151, 0.8917, 0.151, 0.8917, 0.151, 0.8917, 0.151, 0.8917, 0.151, 0.8917, 0.151, 0.8917, 0.151, 0.8917, 0.151, 0.8917, 0.151, 0.8917, 0.151, 0.8917, 0.1511, 0.8917, 0.1511, 0.8917, 0.151, 0.8917, 0.151, 0.8917, 0.151, 0.8917, 0.151, 0.8917, 0.151, 0.8917, 0.151, 0.8917, 0.151, 0.8917, 0.151, 0.8917, 0.1511, 0.8917, 0.1511, 0.8917, 0.1511, 0.8917, 0.1511, 0.8917, 0.1511, 0.8917, 0.1511, 0.8917, 0.1511, 0.8917, 0.1511, 0.8917, 0.1511, 0.8917, 0.1511, 0.8917, 0.1511, 0.8917, 0.1511, 0.8917, 0.151, 0.8917, 0.151, 0.8917, 0.1511, 0.8917, 0.1511, 0.8917, 0.151, 0.8917, 0.151, 0.8917, 0.151, 0.8917, 0.151, 0.8917, 0.151, 0.8917, 0.151, 0.8917, 0.151, 0.8917, 0.151, 0.8917, 0.151, 0.8917, 0.151, 0.8917, 0.1511, 0.8917, 0.1511, 0.8917, 0.151, 0.8917, 0.151, 0.8917, 0.151, 0.8917, 0.151, 0.8917, 0.151, 0.8917, 0.151, 0.8917, 0.151, 0.8917, 0.151, 0.8917, 0.1511, 0.8917, 0.1511, 0.8917, 0.1511, 0.8917, 0.1511, 0.8917, 0.1511, 0.8917, 0.1511, 0.8917, 0.1511, 0.8917, 0.1511, 0.8917, 0.1511, 0.8917, 0.1511, 0.8917, 0.1511, 0.8917, 0.1511, 0.8917, 0.1511, 0.8917, 0.1511, 0.8917, 0.1511, 0.8917, 0.1511, 0.8917, 0.1511, 0.8917, 0.1511, 0.8917, 0.1511, 0.8917, 0.1511, 0.8917, 0.1511, 0.8917, 0.1511, 0.8917, 0.1511, 0.8917, 0.1511, 0.8917, 0.1511, 0.8917, 0.1511, 0.8917, 0.1511, 0.8917, 0.1511, 0.8917, 0.1511, 0.8917, 0.1511, 0.8917, 0.1511, 0.8917, 0.1511, 0.8917, 0.1511, 0.8917, 0.1511, 0.8917, 0.1511, 0.8917, 0.1511, 0.8917, 0.1511, 0.8917, 0.1511, 0.8917, 0.1511, 0.8917, 0.1511, 0.8917, 0.1511, 0.8917, 0.1511, 0.8917, 0.1511, 0.8917, 0.1511, 0.8917, 0.1511, 0.8917, 0.1511, 0.8917, 0.1511, 0.8917, 0.1511, 0.8916, 0.1511, 0.8916, 0.1511, 0.8916, 0.1511, 0.8916, 0.1511, 0.8916, 0.1511, 0.8916, 0.1511, 0.8916, 0.1511, 0.8916, 0.1511, 0.8916, 0.1511, 0.8917, 0.1511, 0.8917, 0.1511, 0.8916, 0.1511, 0.8916, 0.1511, 0.8916, 0.1511, 0.8916, 0.1511, 0.8916, 0.1511, 0.8916, 0.1511, 0.8916, 0.151, 0.8916, 0.151, 0.8916, 0.151, 0.8916, 0.151, 0.8916, 0.151, 0.8916, 0.151, 0.8916, 0.151, 0.8916, 0.151, 0.8916, 0.151, 0.8917, 0.151, 0.8917, 0.151, 0.8916, 0.151, 0.8916, 0.151, 0.8916, 0.151, 0.8916, 0.151, 0.8916, 0.151, 0.8916, 0.151, 0.8916, 0.151, 0.8916, 0.151, 0.8916, 0.151, 0.8916, 0.151, 0.8916, 0.151, 0.8916, 0.151, 0.8916, 0.151, 0.8916, 0.151, 0.8916, 0.151, 0.8916, 0.151, 0.8916, 0.151, 0.8916, 0.151, 0.8916, 0.151, 0.8916, 0.151, 0.8916, 0.151, 0.8916, 0.151, 0.8916, 0.151, 0.8916, 0.151, 0.8916, 0.151, 0.8916, 0.151, 0.8917, 0.151, 0.8917, 0.151, 0.8917, 0.151, 0.8917, 0.151, 0.8917, 0.151, 0.8917, 0.151, 0.8917, 0.151, 0.8917, 0.151, 0.8917, 0.151, 0.8917, 0.151, 0.8917, 0.151, 0.8917, 0.151, 0.8917, 0.151, 0.8917, 0.151, 0.8917, 0.151, 0.8917, 0.151, 0.8917, 0.151, 0.8917, 0.151, 0.8917, 0.151, 0.8917, 0.151, 0.8917, 0.151, 0.8917, 0.151, 0.8917, 0.151, 0.8917, 0.151, 0.8917, 0.151, 0.8917, 0.151, 0.8917, 0.151, 0.8917, 0.151, 0.8917, 0.151, 0.8917, 0.151, 0.8917, 0.151, 0.8917, 0.151, 0.8917, 0.151, 0.8917, 0.151, 0.8917, 0.151, 0.8917, 0.151, 0.8917, 0.151, 0.8917, 0.151, 0.8917, 0.151, 0.8917, 0.151, 0.8917, 0.151, 0.8917, 0.151, 0.8917, 0.151, 0.8917, 0.151, 0.8917, 0.151, 0.8917, 0.151, 0.8917, 0.151, 0.8917, 0.151, 0.8916, 0.151, 0.8916, 0.151, 0.8916, 0.151, 0.8916, 0.151, 0.8916, 0.151, 0.8916, 0.151, 0.8916, 0.151, 0.8916, 0.151, 0.8916, 0.151, 0.8917, 0.151, 0.8917, 0.151, 0.8916, 0.151, 0.8916, 0.1511, 0.8916, 0.1511, 0.8916, 0.1511, 0.8916, 0.1511, 0.8916, 0.1511, 0.8916, 0.1511, 0.8916, 0.1511, 0.8916, 0.1511, 0.8916, 0.1511, 0.8917, 0.1511, 0.8917, 0.1511, 0.8916, 0.1511, 0.8917, 0.1511, 0.8917, 0.1511, 0.8917, 0.1511, 0.8917, 0.1511, 0.8917, 0.1511, 0.8917, 0.1511, 0.8917, 0.1511, 0.8917, 0.1511, 0.8917, 0.1511, 0.8917, 0.1511, 0.8917, 0.1511, 0.8917, 0.1511, 0.8916, 0.151, 0.8916, 0.151, 0.8916, 0.151, 0.8916, 0.151, 0.8916, 0.151, 0.8916, 0.151, 0.8916, 0.151, 0.8916, 0.151, 0.8916, 0.151, 0.8916, 0.151, 0.8916, 0.151, 0.8916, 0.151, 0.8916, 0.151, 0.8916, 0.151, 0.8916, 0.151, 0.8916, 0.151, 0.8916, 0.151, 0.8916, 0.151, 0.8916, 0.151, 0.8916, 0.151, 0.8916, 0.151, 0.8916, 0.151, 0.8916, 0.151, 0.8916, 0.151, 0.8916, 0.151, 0.8916, 0.151, 0.8916, 0.151, 0.8916, 0.151, 0.8916, 0.151, 0.8916, 0.151, 0.8916, 0.151, 0.8916, 0.151, 0.8916, 0.151, 0.8916, 0.151, 0.8916, 0.151, 0.8916, 0.151, 0.8916, 0.151, 0.8916, 0.151, 0.8916, 0.151, 0.8916, 0.151, 0.8916, 0.151, 0.8916, 0.151, 0.8916, 0.151, 0.8916, 0.151, 0.8916, 0.151, 0.8916, 0.151, 0.8916, 0.151, 0.8916, 0.151])
me_plane_016.materials.append(None)
me_plane_016.use_remesh_preserve_volume = False
me_plane_016.use_remesh_preserve_attributes = False
me_plane_016.use_mirror_vertex_groups = False
me_plane_016.update()

# ---- objects
ob_dimensiones_002 = bpy.data.objects.new('dimensiones.002', me_plane_016)

# ---- transforms, parenting, visibility, modifiers, constraints
ob_dimensiones_002.location = (0.0, 0.0, 0.1723)
ob_dimensiones_002.scale = (32.5, 22.5, 1.0)
ob_dimensiones_002.lineart.crease_threshold = 0.0

# ---- collection membership
scene.collection.objects.link(ob_dimensiones_002)

# ---- scene / render settings (as saved in the file)
scene.frame_start = 1; scene.frame_end = 250; scene.frame_set(1)
scene.render.engine = 'BLENDER_EEVEE_NEXT'
scene.cycles.use_denoising = False
scene.cycles.samples = 128
scene.cycles.sampling_pattern = 'TABULATED_SOBOL'
scene.cycles.use_adaptive_sampling = False
scene.cycles.use_light_tree = False
scene.view_settings.view_transform = 'Filmic'
bpy.context.view_layer.update()

# ---- added for rendering (the .blend has no active camera and no usable light): camera, sun
cam_auto = bpy.data.cameras.new('AutoCamera')
cam_auto.lens = 50.0
cam_auto.sensor_width = 36.0
cam_auto.clip_end = 1000.0
ob_auto_camera = bpy.data.objects.new('AutoCamera', cam_auto)
scene.collection.objects.link(ob_auto_camera)
ob_auto_camera.location = (-51.6355, 26.1871, 7.3361)
ob_auto_camera.rotation_euler = (1.09748, -7.21219e-08, 0.694738)
scene.camera = ob_auto_camera
light_auto_sun = bpy.data.lights.new('AutoSun', 'SUN')
light_auto_sun.energy = 3.0
light_auto_sun.angle = 0.0523599
ob_auto_sun = bpy.data.objects.new('AutoSun', light_auto_sun)
scene.collection.objects.link(ob_auto_sun)
ob_auto_sun.rotation_euler = (0.872665, 0.174533, 0.523599)
bpy.context.view_layer.update()
